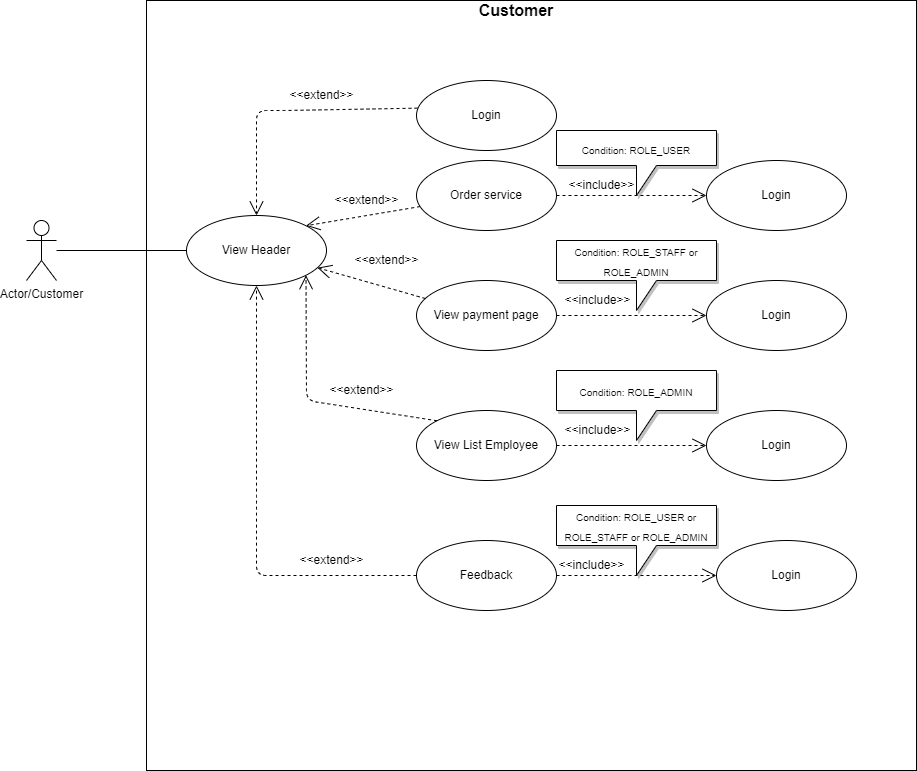

The diagram above was exported from draw.io. Its source (the exported page's mxGraphModel, read from the mxfile embedded in the PNG):
<mxGraphModel dx="1209" dy="577" grid="1" gridSize="10" guides="1" tooltips="1" connect="1" arrows="1" fold="1" page="1" pageScale="1" pageWidth="827" pageHeight="1169" math="0" shadow="0">
  <root>
    <mxCell id="0" />
    <mxCell id="1" parent="0" />
    <mxCell id="7CUtdDaAwpeQ0RJwZ_v5-1" value="" style="whiteSpace=wrap;html=1;aspect=fixed;" vertex="1" parent="1">
      <mxGeometry x="240" y="70" width="770" height="770" as="geometry" />
    </mxCell>
    <mxCell id="7CUtdDaAwpeQ0RJwZ_v5-2" style="rounded=0;orthogonalLoop=1;jettySize=auto;html=1;entryX=0;entryY=0.5;entryDx=0;entryDy=0;endArrow=none;endFill=0;" edge="1" parent="1" source="7CUtdDaAwpeQ0RJwZ_v5-3" target="7CUtdDaAwpeQ0RJwZ_v5-4">
      <mxGeometry relative="1" as="geometry">
        <mxPoint x="270" y="320" as="targetPoint" />
      </mxGeometry>
    </mxCell>
    <mxCell id="7CUtdDaAwpeQ0RJwZ_v5-3" value="Actor/Customer" style="shape=umlActor;verticalLabelPosition=bottom;verticalAlign=top;html=1;" vertex="1" parent="1">
      <mxGeometry x="120" y="290" width="30" height="60" as="geometry" />
    </mxCell>
    <mxCell id="7CUtdDaAwpeQ0RJwZ_v5-4" value="View Header" style="ellipse;whiteSpace=wrap;html=1;" vertex="1" parent="1">
      <mxGeometry x="280" y="285" width="140" height="70" as="geometry" />
    </mxCell>
    <mxCell id="7CUtdDaAwpeQ0RJwZ_v5-5" value="" style="group" vertex="1" connectable="0" parent="1">
      <mxGeometry x="450" y="110" width="210" height="80" as="geometry" />
    </mxCell>
    <mxCell id="7CUtdDaAwpeQ0RJwZ_v5-6" value="&amp;lt;&amp;lt;extend&amp;gt;&amp;gt;" style="text;html=1;align=center;verticalAlign=middle;resizable=0;points=[];autosize=1;" vertex="1" parent="1">
      <mxGeometry x="370" y="150" width="90" height="30" as="geometry" />
    </mxCell>
    <mxCell id="7CUtdDaAwpeQ0RJwZ_v5-7" value="Order service" style="ellipse;whiteSpace=wrap;html=1;strokeColor=#000000;" vertex="1" parent="1">
      <mxGeometry x="510" y="230" width="140" height="70" as="geometry" />
    </mxCell>
    <mxCell id="7CUtdDaAwpeQ0RJwZ_v5-8" value="" style="group" vertex="1" connectable="0" parent="1">
      <mxGeometry x="370" y="265" width="160" height="20" as="geometry" />
    </mxCell>
    <mxCell id="7CUtdDaAwpeQ0RJwZ_v5-9" value="&amp;lt;&amp;lt;extend&amp;gt;&amp;gt;" style="text;html=1;align=center;verticalAlign=middle;resizable=0;points=[];autosize=1;" vertex="1" parent="7CUtdDaAwpeQ0RJwZ_v5-8">
      <mxGeometry x="50" y="-5" width="80" height="20" as="geometry" />
    </mxCell>
    <mxCell id="7CUtdDaAwpeQ0RJwZ_v5-10" value="View payment page" style="ellipse;whiteSpace=wrap;html=1;strokeColor=#000000;" vertex="1" parent="1">
      <mxGeometry x="510" y="350" width="140" height="70" as="geometry" />
    </mxCell>
    <mxCell id="7CUtdDaAwpeQ0RJwZ_v5-11" value="" style="endArrow=open;dashed=1;endFill=0;endSize=12;html=1;" edge="1" parent="1" source="7CUtdDaAwpeQ0RJwZ_v5-10" target="7CUtdDaAwpeQ0RJwZ_v5-4">
      <mxGeometry width="160" relative="1" as="geometry">
        <mxPoint x="370" y="450" as="sourcePoint" />
        <mxPoint x="530" y="450" as="targetPoint" />
      </mxGeometry>
    </mxCell>
    <mxCell id="7CUtdDaAwpeQ0RJwZ_v5-12" value="Feedback" style="ellipse;whiteSpace=wrap;html=1;strokeColor=#000000;" vertex="1" parent="1">
      <mxGeometry x="510" y="610" width="140" height="70" as="geometry" />
    </mxCell>
    <mxCell id="7CUtdDaAwpeQ0RJwZ_v5-13" value="&lt;span style=&quot;font-size: 16px;&quot;&gt;&lt;b&gt;Customer&lt;/b&gt;&lt;/span&gt;" style="text;html=1;strokeColor=none;fillColor=none;align=center;verticalAlign=middle;whiteSpace=wrap;rounded=0;shadow=1;" vertex="1" parent="1">
      <mxGeometry x="590" y="70" width="40" height="20" as="geometry" />
    </mxCell>
    <mxCell id="7CUtdDaAwpeQ0RJwZ_v5-14" value="Login" style="ellipse;whiteSpace=wrap;html=1;strokeColor=#000000;" vertex="1" parent="1">
      <mxGeometry x="510" y="150" width="140" height="70" as="geometry" />
    </mxCell>
    <mxCell id="7CUtdDaAwpeQ0RJwZ_v5-15" value="" style="endArrow=open;dashed=1;endFill=0;endSize=12;html=1;entryX=0.5;entryY=0;entryDx=0;entryDy=0;exitX=0.007;exitY=0.395;exitDx=0;exitDy=0;exitPerimeter=0;" edge="1" parent="1" source="7CUtdDaAwpeQ0RJwZ_v5-14" target="7CUtdDaAwpeQ0RJwZ_v5-4">
      <mxGeometry width="160" relative="1" as="geometry">
        <mxPoint x="100" y="60" as="sourcePoint" />
        <mxPoint x="260" y="60" as="targetPoint" />
        <Array as="points">
          <mxPoint x="380" y="180" />
          <mxPoint x="350" y="180" />
        </Array>
      </mxGeometry>
    </mxCell>
    <mxCell id="7CUtdDaAwpeQ0RJwZ_v5-16" value="" style="endArrow=open;dashed=1;endFill=0;endSize=12;html=1;entryX=1;entryY=0;entryDx=0;entryDy=0;" edge="1" parent="1" source="7CUtdDaAwpeQ0RJwZ_v5-7" target="7CUtdDaAwpeQ0RJwZ_v5-4">
      <mxGeometry width="160" relative="1" as="geometry">
        <mxPoint x="100" y="60" as="sourcePoint" />
        <mxPoint x="260" y="60" as="targetPoint" />
      </mxGeometry>
    </mxCell>
    <mxCell id="7CUtdDaAwpeQ0RJwZ_v5-17" value="Login" style="ellipse;whiteSpace=wrap;html=1;strokeColor=#000000;" vertex="1" parent="1">
      <mxGeometry x="800" y="350" width="140" height="70" as="geometry" />
    </mxCell>
    <mxCell id="7CUtdDaAwpeQ0RJwZ_v5-18" value="" style="group" vertex="1" connectable="0" parent="1">
      <mxGeometry x="600" y="360" width="180" height="20" as="geometry" />
    </mxCell>
    <mxCell id="7CUtdDaAwpeQ0RJwZ_v5-19" value="&amp;lt;&amp;lt;include&amp;gt;&amp;gt;" style="text;html=1;align=center;verticalAlign=middle;resizable=0;points=[];autosize=1;" vertex="1" parent="7CUtdDaAwpeQ0RJwZ_v5-18">
      <mxGeometry x="50.625" width="80" height="20" as="geometry" />
    </mxCell>
    <mxCell id="7CUtdDaAwpeQ0RJwZ_v5-20" value="" style="endArrow=open;dashed=1;endFill=0;endSize=12;html=1;exitX=1;exitY=0.5;exitDx=0;exitDy=0;entryX=0;entryY=0.5;entryDx=0;entryDy=0;" edge="1" parent="1" source="7CUtdDaAwpeQ0RJwZ_v5-10" target="7CUtdDaAwpeQ0RJwZ_v5-17">
      <mxGeometry width="160" relative="1" as="geometry">
        <mxPoint x="700" y="175" as="sourcePoint" />
        <mxPoint x="880" y="175" as="targetPoint" />
      </mxGeometry>
    </mxCell>
    <mxCell id="7CUtdDaAwpeQ0RJwZ_v5-21" value="&lt;font style=&quot;font-size: 10px;&quot;&gt;Condition: ROLE_STAFF or ROLE_ADMIN&lt;/font&gt;" style="shape=callout;whiteSpace=wrap;html=1;perimeter=calloutPerimeter;shadow=1;fontSize=16;" vertex="1" parent="1">
      <mxGeometry x="650" y="310" width="160" height="70" as="geometry" />
    </mxCell>
    <mxCell id="7CUtdDaAwpeQ0RJwZ_v5-22" value="" style="endArrow=open;dashed=1;endFill=0;endSize=12;html=1;exitX=0;exitY=0.5;exitDx=0;exitDy=0;entryX=0.5;entryY=1;entryDx=0;entryDy=0;" edge="1" parent="1" source="7CUtdDaAwpeQ0RJwZ_v5-12" target="7CUtdDaAwpeQ0RJwZ_v5-4">
      <mxGeometry width="160" relative="1" as="geometry">
        <mxPoint x="160" y="130" as="sourcePoint" />
        <mxPoint x="320" y="130" as="targetPoint" />
        <Array as="points">
          <mxPoint x="350" y="645" />
          <mxPoint x="350" y="575" />
        </Array>
      </mxGeometry>
    </mxCell>
    <mxCell id="7CUtdDaAwpeQ0RJwZ_v5-23" value="Login" style="ellipse;whiteSpace=wrap;html=1;strokeColor=#000000;" vertex="1" parent="1">
      <mxGeometry x="810" y="610" width="140" height="70" as="geometry" />
    </mxCell>
    <mxCell id="7CUtdDaAwpeQ0RJwZ_v5-24" value="" style="group" vertex="1" connectable="0" parent="1">
      <mxGeometry x="600" y="625" width="160" height="20" as="geometry" />
    </mxCell>
    <mxCell id="7CUtdDaAwpeQ0RJwZ_v5-25" value="&amp;lt;&amp;lt;include&amp;gt;&amp;gt;" style="text;html=1;align=center;verticalAlign=middle;resizable=0;points=[];autosize=1;" vertex="1" parent="7CUtdDaAwpeQ0RJwZ_v5-24">
      <mxGeometry x="45" width="80" height="20" as="geometry" />
    </mxCell>
    <mxCell id="7CUtdDaAwpeQ0RJwZ_v5-26" value="" style="endArrow=open;dashed=1;endFill=0;endSize=12;html=1;entryX=0;entryY=0.5;entryDx=0;entryDy=0;exitX=1;exitY=0.5;exitDx=0;exitDy=0;" edge="1" parent="1" source="7CUtdDaAwpeQ0RJwZ_v5-12" target="7CUtdDaAwpeQ0RJwZ_v5-23">
      <mxGeometry width="160" relative="1" as="geometry">
        <mxPoint x="750" y="150" as="sourcePoint" />
        <mxPoint x="910" y="150" as="targetPoint" />
      </mxGeometry>
    </mxCell>
    <mxCell id="7CUtdDaAwpeQ0RJwZ_v5-27" value="&lt;font style=&quot;font-size: 10px;&quot;&gt;Condition: ROLE_USER or ROLE_STAFF or ROLE_ADMIN&lt;/font&gt;" style="shape=callout;whiteSpace=wrap;html=1;perimeter=calloutPerimeter;shadow=1;fontSize=16;" vertex="1" parent="1">
      <mxGeometry x="650" y="575" width="160" height="70" as="geometry" />
    </mxCell>
    <mxCell id="7CUtdDaAwpeQ0RJwZ_v5-28" value="View List Employee" style="ellipse;whiteSpace=wrap;html=1;strokeColor=#000000;" vertex="1" parent="1">
      <mxGeometry x="510" y="480" width="140" height="70" as="geometry" />
    </mxCell>
    <mxCell id="7CUtdDaAwpeQ0RJwZ_v5-29" value="" style="group" vertex="1" connectable="0" parent="1">
      <mxGeometry x="390" y="325" width="160" height="20" as="geometry" />
    </mxCell>
    <mxCell id="7CUtdDaAwpeQ0RJwZ_v5-30" value="&amp;lt;&amp;lt;extend&amp;gt;&amp;gt;" style="text;html=1;align=center;verticalAlign=middle;resizable=0;points=[];autosize=1;" vertex="1" parent="7CUtdDaAwpeQ0RJwZ_v5-29">
      <mxGeometry x="50" y="-5" width="80" height="20" as="geometry" />
    </mxCell>
    <mxCell id="7CUtdDaAwpeQ0RJwZ_v5-31" value="" style="group" vertex="1" connectable="0" parent="1">
      <mxGeometry x="370" y="450" width="160" height="20" as="geometry" />
    </mxCell>
    <mxCell id="7CUtdDaAwpeQ0RJwZ_v5-32" value="&amp;lt;&amp;lt;extend&amp;gt;&amp;gt;" style="text;html=1;align=center;verticalAlign=middle;resizable=0;points=[];autosize=1;" vertex="1" parent="7CUtdDaAwpeQ0RJwZ_v5-31">
      <mxGeometry x="45" width="80" height="20" as="geometry" />
    </mxCell>
    <mxCell id="7CUtdDaAwpeQ0RJwZ_v5-33" value="" style="endArrow=open;dashed=1;endFill=0;endSize=12;html=1;entryX=1;entryY=1;entryDx=0;entryDy=0;exitX=0;exitY=0;exitDx=0;exitDy=0;" edge="1" parent="1" source="7CUtdDaAwpeQ0RJwZ_v5-28" target="7CUtdDaAwpeQ0RJwZ_v5-4">
      <mxGeometry width="160" relative="1" as="geometry">
        <mxPoint x="130" y="170" as="sourcePoint" />
        <mxPoint x="290" y="170" as="targetPoint" />
        <Array as="points">
          <mxPoint x="400" y="470" />
        </Array>
      </mxGeometry>
    </mxCell>
    <mxCell id="7CUtdDaAwpeQ0RJwZ_v5-34" value="Login" style="ellipse;whiteSpace=wrap;html=1;strokeColor=#000000;" vertex="1" parent="1">
      <mxGeometry x="800" y="480" width="140" height="70" as="geometry" />
    </mxCell>
    <mxCell id="7CUtdDaAwpeQ0RJwZ_v5-35" value="" style="endArrow=open;dashed=1;endFill=0;endSize=12;html=1;exitX=1;exitY=0.5;exitDx=0;exitDy=0;" edge="1" parent="1" source="7CUtdDaAwpeQ0RJwZ_v5-28" target="7CUtdDaAwpeQ0RJwZ_v5-34">
      <mxGeometry width="160" relative="1" as="geometry">
        <mxPoint x="330" y="60" as="sourcePoint" />
        <mxPoint x="490" y="60" as="targetPoint" />
      </mxGeometry>
    </mxCell>
    <mxCell id="7CUtdDaAwpeQ0RJwZ_v5-36" value="" style="group" vertex="1" connectable="0" parent="1">
      <mxGeometry x="600" y="490" width="180" height="20" as="geometry" />
    </mxCell>
    <mxCell id="7CUtdDaAwpeQ0RJwZ_v5-37" value="&amp;lt;&amp;lt;include&amp;gt;&amp;gt;" style="text;html=1;align=center;verticalAlign=middle;resizable=0;points=[];autosize=1;" vertex="1" parent="7CUtdDaAwpeQ0RJwZ_v5-36">
      <mxGeometry x="50.625" width="80" height="20" as="geometry" />
    </mxCell>
    <mxCell id="7CUtdDaAwpeQ0RJwZ_v5-38" value="&lt;font style=&quot;font-size: 10px;&quot;&gt;Condition: ROLE_ADMIN&lt;/font&gt;" style="shape=callout;whiteSpace=wrap;html=1;perimeter=calloutPerimeter;shadow=1;fontSize=16;" vertex="1" parent="1">
      <mxGeometry x="650" y="440" width="160" height="70" as="geometry" />
    </mxCell>
    <mxCell id="7CUtdDaAwpeQ0RJwZ_v5-39" value="Login" style="ellipse;whiteSpace=wrap;html=1;strokeColor=#000000;" vertex="1" parent="1">
      <mxGeometry x="800" y="230" width="140" height="70" as="geometry" />
    </mxCell>
    <mxCell id="7CUtdDaAwpeQ0RJwZ_v5-40" value="&amp;lt;&amp;lt;extend&amp;gt;&amp;gt;" style="text;html=1;align=center;verticalAlign=middle;resizable=0;points=[];autosize=1;" vertex="1" parent="1">
      <mxGeometry x="380" y="615" width="90" height="30" as="geometry" />
    </mxCell>
    <mxCell id="7CUtdDaAwpeQ0RJwZ_v5-41" value="" style="group" vertex="1" connectable="0" parent="1">
      <mxGeometry x="610" y="245" width="160" height="20" as="geometry" />
    </mxCell>
    <mxCell id="7CUtdDaAwpeQ0RJwZ_v5-42" value="&amp;lt;&amp;lt;include&amp;gt;&amp;gt;" style="text;html=1;align=center;verticalAlign=middle;resizable=0;points=[];autosize=1;" vertex="1" parent="7CUtdDaAwpeQ0RJwZ_v5-41">
      <mxGeometry x="45" width="80" height="20" as="geometry" />
    </mxCell>
    <mxCell id="7CUtdDaAwpeQ0RJwZ_v5-43" value="" style="endArrow=open;dashed=1;endFill=0;endSize=12;html=1;exitX=1;exitY=0.5;exitDx=0;exitDy=0;" edge="1" parent="1" source="7CUtdDaAwpeQ0RJwZ_v5-7" target="7CUtdDaAwpeQ0RJwZ_v5-39">
      <mxGeometry width="160" relative="1" as="geometry">
        <mxPoint x="140" y="140" as="sourcePoint" />
        <mxPoint x="300" y="140" as="targetPoint" />
      </mxGeometry>
    </mxCell>
    <mxCell id="7CUtdDaAwpeQ0RJwZ_v5-44" value="&lt;font style=&quot;font-size: 10px;&quot;&gt;Condition: ROLE_USER&lt;/font&gt;" style="shape=callout;whiteSpace=wrap;html=1;perimeter=calloutPerimeter;shadow=1;fontSize=16;" vertex="1" parent="1">
      <mxGeometry x="650" y="200" width="160" height="65" as="geometry" />
    </mxCell>
  </root>
</mxGraphModel>